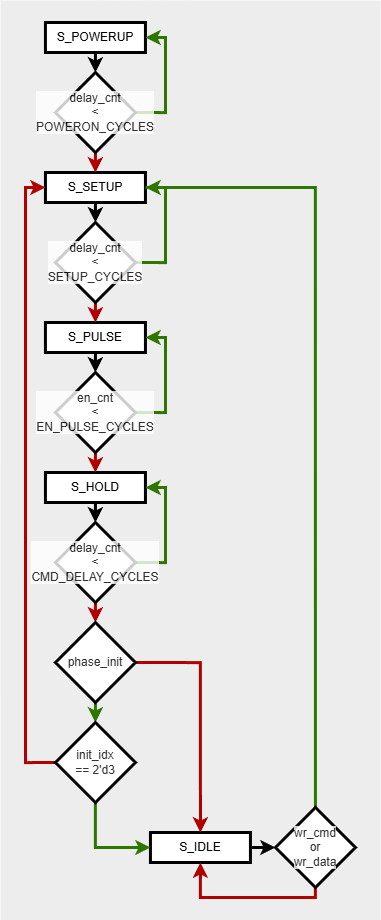

The diagram above was exported from draw.io. Its source (the exported page's mxGraphModel, read from the mxfile embedded in the PNG):
<mxGraphModel dx="731" dy="995" grid="1" gridSize="10" guides="1" tooltips="1" connect="1" arrows="1" fold="1" page="1" pageScale="1" pageWidth="400" pageHeight="1000" math="0" shadow="0">
  <root>
    <mxCell id="0" />
    <mxCell id="1" parent="0" />
    <mxCell id="36" value="" style="whiteSpace=wrap;html=1;strokeColor=none;fillColor=#EDEDED;" vertex="1" parent="1">
      <mxGeometry x="10" y="40" width="380" height="920" as="geometry" />
    </mxCell>
    <mxCell id="9" value="" style="edgeStyle=none;html=1;strokeWidth=3;" edge="1" parent="1" source="2" target="8">
      <mxGeometry relative="1" as="geometry" />
    </mxCell>
    <mxCell id="2" value="S_POWERUP" style="whiteSpace=wrap;html=1;strokeWidth=3;" vertex="1" parent="1">
      <mxGeometry x="54.94" y="62" width="100" height="30" as="geometry" />
    </mxCell>
    <mxCell id="13" value="" style="edgeStyle=none;html=1;strokeWidth=3;" edge="1" parent="1" source="4" target="12">
      <mxGeometry relative="1" as="geometry" />
    </mxCell>
    <mxCell id="4" value="S_SETUP" style="whiteSpace=wrap;html=1;strokeWidth=3;" vertex="1" parent="1">
      <mxGeometry x="54.94" y="212" width="100" height="30" as="geometry" />
    </mxCell>
    <mxCell id="18" value="" style="edgeStyle=none;html=1;strokeWidth=3;" edge="1" parent="1" source="5" target="17">
      <mxGeometry relative="1" as="geometry" />
    </mxCell>
    <mxCell id="5" value="S_PULSE" style="whiteSpace=wrap;html=1;strokeWidth=3;" vertex="1" parent="1">
      <mxGeometry x="54.94" y="362" width="100" height="30" as="geometry" />
    </mxCell>
    <mxCell id="23" value="" style="edgeStyle=none;html=1;strokeWidth=3;" edge="1" parent="1" source="6" target="22">
      <mxGeometry relative="1" as="geometry" />
    </mxCell>
    <mxCell id="6" value="S_HOLD" style="whiteSpace=wrap;html=1;strokeWidth=3;" vertex="1" parent="1">
      <mxGeometry x="54.94" y="512" width="100" height="30" as="geometry" />
    </mxCell>
    <mxCell id="33" value="" style="edgeStyle=none;html=1;strokeWidth=3;" edge="1" parent="1" source="7" target="32">
      <mxGeometry relative="1" as="geometry" />
    </mxCell>
    <mxCell id="7" value="S_IDLE" style="whiteSpace=wrap;html=1;strokeWidth=3;" vertex="1" parent="1">
      <mxGeometry x="159.94" y="872" width="100" height="30" as="geometry" />
    </mxCell>
    <mxCell id="10" style="edgeStyle=orthogonalEdgeStyle;html=1;entryX=1;entryY=0.5;entryDx=0;entryDy=0;exitX=1;exitY=0.5;exitDx=0;exitDy=0;rounded=0;fillColor=#60a917;strokeColor=#2D7600;strokeWidth=3;" edge="1" parent="1" source="8" target="2">
      <mxGeometry relative="1" as="geometry">
        <Array as="points">
          <mxPoint x="174.94" y="152" />
          <mxPoint x="174.94" y="77" />
        </Array>
      </mxGeometry>
    </mxCell>
    <mxCell id="11" value="" style="edgeStyle=none;html=1;fillColor=#e51400;strokeColor=#B20000;strokeWidth=3;" edge="1" parent="1" source="8" target="4">
      <mxGeometry relative="1" as="geometry" />
    </mxCell>
    <mxCell id="8" value="&lt;font style=&quot;color: rgb(0, 0, 0);&quot;&gt;delay_cnt&lt;/font&gt;&lt;div&gt;&lt;font style=&quot;color: rgb(0, 0, 0);&quot;&gt;&amp;lt;&lt;/font&gt;&lt;/div&gt;&lt;div&gt;&lt;font style=&quot;color: rgb(0, 0, 0);&quot;&gt;POWERON_CYCLES&lt;/font&gt;&lt;/div&gt;" style="rhombus;whiteSpace=wrap;html=1;labelBackgroundColor=default;textOpacity=80;strokeWidth=3;" vertex="1" parent="1">
      <mxGeometry x="64.94" y="112" width="80" height="80" as="geometry" />
    </mxCell>
    <mxCell id="14" style="edgeStyle=orthogonalEdgeStyle;html=1;entryX=1;entryY=0.5;entryDx=0;entryDy=0;exitX=1;exitY=0.5;exitDx=0;exitDy=0;rounded=0;curved=0;fillColor=#60a917;strokeColor=#2D7600;strokeWidth=3;" edge="1" parent="1" source="12" target="4">
      <mxGeometry relative="1" as="geometry">
        <Array as="points">
          <mxPoint x="174.94" y="302" />
          <mxPoint x="174.94" y="227" />
        </Array>
      </mxGeometry>
    </mxCell>
    <mxCell id="16" value="" style="edgeStyle=none;html=1;fillColor=#e51400;strokeColor=#B20000;strokeWidth=3;" edge="1" parent="1" source="12" target="5">
      <mxGeometry relative="1" as="geometry" />
    </mxCell>
    <mxCell id="12" value="&lt;font style=&quot;color: rgb(0, 0, 0);&quot;&gt;delay_cnt&lt;/font&gt;&lt;div&gt;&lt;font style=&quot;color: rgb(0, 0, 0);&quot;&gt;&amp;lt;&lt;/font&gt;&lt;/div&gt;&lt;div&gt;&lt;font style=&quot;color: rgb(0, 0, 0);&quot;&gt;SETUP_CYCLES&lt;/font&gt;&lt;/div&gt;" style="rhombus;whiteSpace=wrap;html=1;labelBackgroundColor=default;textOpacity=80;strokeWidth=3;" vertex="1" parent="1">
      <mxGeometry x="64.94" y="262" width="80" height="80" as="geometry" />
    </mxCell>
    <mxCell id="19" style="edgeStyle=orthogonalEdgeStyle;html=1;entryX=1;entryY=0.5;entryDx=0;entryDy=0;exitX=1;exitY=0.5;exitDx=0;exitDy=0;rounded=0;curved=0;fillColor=#60a917;strokeColor=#2D7600;strokeWidth=3;" edge="1" parent="1" source="17" target="5">
      <mxGeometry relative="1" as="geometry">
        <Array as="points">
          <mxPoint x="174.94" y="452" />
          <mxPoint x="174.94" y="377" />
        </Array>
      </mxGeometry>
    </mxCell>
    <mxCell id="21" value="" style="edgeStyle=none;html=1;fillColor=#e51400;strokeColor=#B20000;strokeWidth=3;" edge="1" parent="1" source="17" target="6">
      <mxGeometry relative="1" as="geometry" />
    </mxCell>
    <mxCell id="17" value="&lt;font style=&quot;color: rgb(0, 0, 0);&quot;&gt;en_cnt&lt;/font&gt;&lt;div&gt;&lt;font style=&quot;color: rgb(0, 0, 0);&quot;&gt;&amp;lt;&lt;/font&gt;&lt;/div&gt;&lt;div&gt;&lt;font style=&quot;color: rgb(0, 0, 0);&quot;&gt;EN_PULSE_CYCLES&lt;/font&gt;&lt;/div&gt;" style="rhombus;whiteSpace=wrap;html=1;labelBackgroundColor=default;textOpacity=80;strokeWidth=3;" vertex="1" parent="1">
      <mxGeometry x="64.94" y="412" width="80" height="80" as="geometry" />
    </mxCell>
    <mxCell id="24" style="edgeStyle=orthogonalEdgeStyle;html=1;entryX=1;entryY=0.5;entryDx=0;entryDy=0;exitX=1;exitY=0.5;exitDx=0;exitDy=0;rounded=0;fillColor=#60a917;strokeColor=#2D7600;strokeWidth=3;" edge="1" parent="1" source="22" target="6">
      <mxGeometry relative="1" as="geometry">
        <Array as="points">
          <mxPoint x="174.94" y="602" />
          <mxPoint x="174.94" y="527" />
        </Array>
      </mxGeometry>
    </mxCell>
    <mxCell id="26" value="" style="edgeStyle=none;html=1;fillColor=#e51400;strokeColor=#B20000;strokeWidth=3;" edge="1" parent="1" source="22" target="25">
      <mxGeometry relative="1" as="geometry" />
    </mxCell>
    <mxCell id="22" value="&lt;font style=&quot;color: rgb(0, 0, 0);&quot;&gt;delay_cnt&lt;/font&gt;&lt;div&gt;&lt;font style=&quot;color: rgb(0, 0, 0);&quot;&gt;&amp;lt;&lt;/font&gt;&lt;/div&gt;&lt;div&gt;&lt;font style=&quot;color: rgb(0, 0, 0);&quot;&gt;CMD_DELAY_CYCLES&lt;/font&gt;&lt;/div&gt;" style="rhombus;whiteSpace=wrap;html=1;labelBackgroundColor=default;textOpacity=80;strokeWidth=3;" vertex="1" parent="1">
      <mxGeometry x="64.94" y="562" width="80" height="80" as="geometry" />
    </mxCell>
    <mxCell id="28" value="" style="edgeStyle=none;html=1;fillColor=#60a917;strokeColor=#2D7600;strokeWidth=3;" edge="1" parent="1" source="25" target="27">
      <mxGeometry relative="1" as="geometry" />
    </mxCell>
    <mxCell id="29" style="edgeStyle=orthogonalEdgeStyle;html=1;entryX=0.5;entryY=0;entryDx=0;entryDy=0;exitX=1;exitY=0.5;exitDx=0;exitDy=0;fillColor=#e51400;strokeColor=#B20000;rounded=0;curved=0;strokeWidth=3;" edge="1" parent="1" source="25" target="7">
      <mxGeometry relative="1" as="geometry" />
    </mxCell>
    <mxCell id="25" value="phase_init" style="rhombus;whiteSpace=wrap;html=1;labelBackgroundColor=default;textOpacity=80;strokeWidth=3;" vertex="1" parent="1">
      <mxGeometry x="64.94" y="662" width="80" height="80" as="geometry" />
    </mxCell>
    <mxCell id="30" style="edgeStyle=orthogonalEdgeStyle;html=1;entryX=0;entryY=0.5;entryDx=0;entryDy=0;exitX=0.5;exitY=1;exitDx=0;exitDy=0;fillColor=#60a917;strokeColor=#2D7600;rounded=0;curved=0;strokeWidth=3;" edge="1" parent="1" source="27" target="7">
      <mxGeometry relative="1" as="geometry" />
    </mxCell>
    <mxCell id="31" style="edgeStyle=orthogonalEdgeStyle;html=1;entryX=0;entryY=0.5;entryDx=0;entryDy=0;exitX=0;exitY=0.5;exitDx=0;exitDy=0;rounded=0;curved=0;fillColor=#e51400;strokeColor=#B20000;strokeWidth=3;" edge="1" parent="1" source="27" target="4">
      <mxGeometry relative="1" as="geometry">
        <Array as="points">
          <mxPoint x="34.94" y="802" />
          <mxPoint x="34.94" y="227" />
        </Array>
      </mxGeometry>
    </mxCell>
    <mxCell id="27" value="&lt;font style=&quot;color: rgb(0, 0, 0);&quot;&gt;init_idx&lt;/font&gt;&lt;div&gt;&lt;font style=&quot;color: rgb(0, 0, 0);&quot;&gt;== 2'd3&lt;/font&gt;&lt;/div&gt;" style="rhombus;whiteSpace=wrap;html=1;labelBackgroundColor=default;textOpacity=80;strokeWidth=3;" vertex="1" parent="1">
      <mxGeometry x="64.94" y="762" width="80" height="80" as="geometry" />
    </mxCell>
    <mxCell id="34" style="edgeStyle=orthogonalEdgeStyle;html=1;entryX=0.5;entryY=1;entryDx=0;entryDy=0;exitX=0.5;exitY=1;exitDx=0;exitDy=0;fillColor=#e51400;strokeColor=#B20000;rounded=0;curved=0;strokeWidth=3;" edge="1" parent="1" source="32" target="7">
      <mxGeometry relative="1" as="geometry" />
    </mxCell>
    <mxCell id="35" style="edgeStyle=orthogonalEdgeStyle;html=1;fillColor=#60a917;strokeColor=#2D7600;endArrow=none;endFill=0;rounded=0;curved=0;exitX=0.5;exitY=0;exitDx=0;exitDy=0;entryX=1;entryY=0.5;entryDx=0;entryDy=0;strokeWidth=3;" edge="1" parent="1" source="32" target="4">
      <mxGeometry relative="1" as="geometry">
        <mxPoint x="174.94" y="222" as="targetPoint" />
        <Array as="points">
          <mxPoint x="324.94" y="227" />
        </Array>
      </mxGeometry>
    </mxCell>
    <mxCell id="32" value="&lt;font style=&quot;color: rgb(0, 0, 0);&quot;&gt;wr_cmd&lt;/font&gt;&lt;div&gt;&lt;font style=&quot;color: rgb(0, 0, 0);&quot;&gt;or&lt;/font&gt;&lt;/div&gt;&lt;div&gt;&lt;font style=&quot;color: rgb(0, 0, 0);&quot;&gt;wr_data&lt;/font&gt;&lt;/div&gt;" style="rhombus;whiteSpace=wrap;html=1;labelBackgroundColor=default;textOpacity=80;strokeWidth=3;" vertex="1" parent="1">
      <mxGeometry x="284.94" y="847" width="80" height="80" as="geometry" />
    </mxCell>
  </root>
</mxGraphModel>